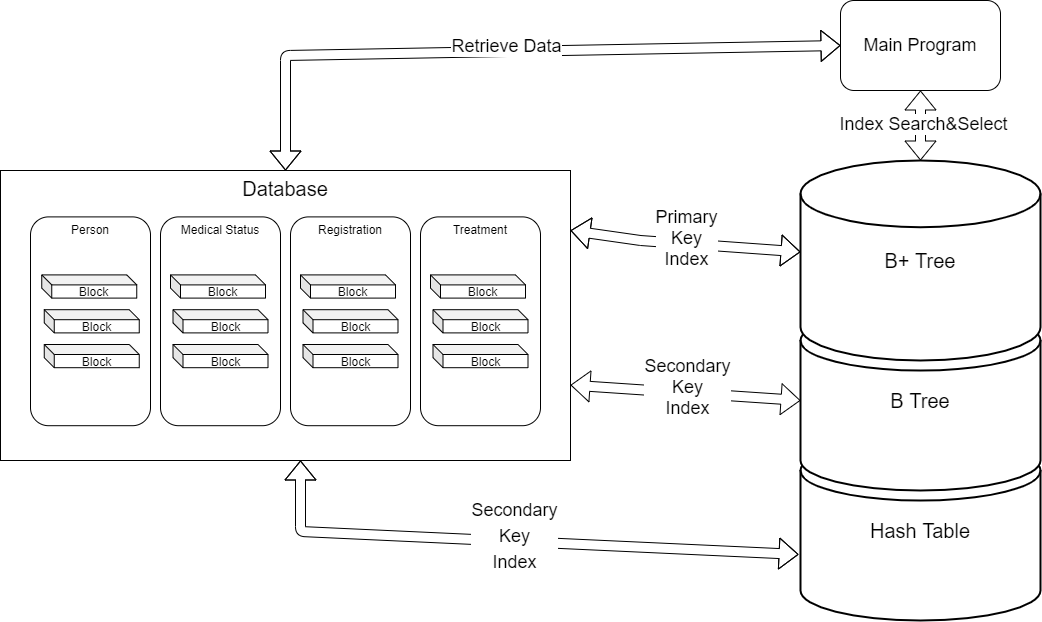

The diagram above was exported from draw.io. Its source (the exported page's mxGraphModel, read from the mxfile embedded in the PNG):
<mxGraphModel dx="2310" dy="783" grid="1" gridSize="10" guides="1" tooltips="1" connect="1" arrows="1" fold="1" page="1" pageScale="1" pageWidth="827" pageHeight="1169" math="0" shadow="0">
  <root>
    <mxCell id="0" />
    <mxCell id="1" parent="0" />
    <mxCell id="-eqlFSrbIJMYUR4S1x-T-54" value="" style="group" vertex="1" connectable="0" parent="1">
      <mxGeometry x="-20" y="360" width="570" height="290" as="geometry" />
    </mxCell>
    <mxCell id="-eqlFSrbIJMYUR4S1x-T-1" value="&lt;font style=&quot;font-size: 20px&quot;&gt;Database&lt;/font&gt;" style="rounded=0;whiteSpace=wrap;html=1;verticalAlign=top;" vertex="1" parent="-eqlFSrbIJMYUR4S1x-T-54">
      <mxGeometry width="570" height="290" as="geometry" />
    </mxCell>
    <mxCell id="-eqlFSrbIJMYUR4S1x-T-2" value="&lt;span class=&quot;fontstyle0&quot;&gt;Person&lt;br&gt;&lt;br&gt;&lt;br&gt;&lt;br&gt;&lt;br&gt;&lt;br&gt;&lt;br&gt;&lt;br&gt;&lt;br&gt;......&lt;br&gt;&lt;/span&gt;" style="rounded=1;whiteSpace=wrap;html=1;verticalAlign=top;" vertex="1" parent="-eqlFSrbIJMYUR4S1x-T-54">
      <mxGeometry x="30" y="46.4" width="120" height="208.79999999999998" as="geometry" />
    </mxCell>
    <mxCell id="-eqlFSrbIJMYUR4S1x-T-3" value="&lt;span class=&quot;fontstyle0&quot;&gt;Medical Status&lt;br&gt;&lt;br&gt;&lt;br&gt;&lt;br&gt;&lt;br&gt;&lt;br&gt;&lt;br&gt;&lt;br&gt;&lt;br&gt;......&lt;br&gt;&lt;/span&gt;" style="rounded=1;whiteSpace=wrap;html=1;verticalAlign=top;" vertex="1" parent="-eqlFSrbIJMYUR4S1x-T-54">
      <mxGeometry x="160" y="46.4" width="120" height="208.79999999999998" as="geometry" />
    </mxCell>
    <mxCell id="-eqlFSrbIJMYUR4S1x-T-4" value="&lt;span class=&quot;fontstyle0&quot;&gt;Registration&lt;br&gt;&lt;br&gt;&lt;br&gt;&lt;br&gt;&lt;br&gt;&lt;br&gt;&lt;br&gt;&lt;br&gt;&lt;br&gt;......&lt;br&gt;&lt;/span&gt;" style="rounded=1;whiteSpace=wrap;html=1;verticalAlign=top;" vertex="1" parent="-eqlFSrbIJMYUR4S1x-T-54">
      <mxGeometry x="290" y="46.4" width="120" height="208.79999999999998" as="geometry" />
    </mxCell>
    <mxCell id="-eqlFSrbIJMYUR4S1x-T-5" value="&lt;span class=&quot;fontstyle0&quot;&gt;Treatment&lt;br&gt;&lt;br&gt;&lt;br&gt;&lt;br&gt;&lt;br&gt;&lt;br&gt;&lt;br&gt;&lt;br&gt;&lt;br&gt;......&lt;br&gt;&lt;/span&gt;" style="rounded=1;whiteSpace=wrap;html=1;sketch=0;verticalAlign=top;" vertex="1" parent="-eqlFSrbIJMYUR4S1x-T-54">
      <mxGeometry x="420" y="46.4" width="120" height="208.79999999999998" as="geometry" />
    </mxCell>
    <mxCell id="-eqlFSrbIJMYUR4S1x-T-9" value="" style="group" vertex="1" connectable="0" parent="-eqlFSrbIJMYUR4S1x-T-54">
      <mxGeometry x="41.25" y="104.39999999999999" width="97.5" height="92.8" as="geometry" />
    </mxCell>
    <mxCell id="-eqlFSrbIJMYUR4S1x-T-6" value="Block" style="shape=cube;whiteSpace=wrap;html=1;boundedLbl=1;backgroundOutline=1;darkOpacity=0.05;darkOpacity2=0.1;rounded=1;sketch=0;size=10;" vertex="1" parent="-eqlFSrbIJMYUR4S1x-T-9">
      <mxGeometry width="95" height="23.2" as="geometry" />
    </mxCell>
    <mxCell id="-eqlFSrbIJMYUR4S1x-T-7" value="Block" style="shape=cube;whiteSpace=wrap;html=1;boundedLbl=1;backgroundOutline=1;darkOpacity=0.05;darkOpacity2=0.1;rounded=1;sketch=0;size=10;" vertex="1" parent="-eqlFSrbIJMYUR4S1x-T-9">
      <mxGeometry x="2.5" y="34.8" width="95" height="23.2" as="geometry" />
    </mxCell>
    <mxCell id="-eqlFSrbIJMYUR4S1x-T-8" value="Block" style="shape=cube;whiteSpace=wrap;html=1;boundedLbl=1;backgroundOutline=1;darkOpacity=0.05;darkOpacity2=0.1;rounded=1;sketch=0;size=10;" vertex="1" parent="-eqlFSrbIJMYUR4S1x-T-9">
      <mxGeometry x="2.5" y="69.6" width="95" height="23.2" as="geometry" />
    </mxCell>
    <mxCell id="-eqlFSrbIJMYUR4S1x-T-42" value="" style="group" vertex="1" connectable="0" parent="-eqlFSrbIJMYUR4S1x-T-54">
      <mxGeometry x="170" y="104.39999999999999" width="97.5" height="92.8" as="geometry" />
    </mxCell>
    <mxCell id="-eqlFSrbIJMYUR4S1x-T-43" value="Block" style="shape=cube;whiteSpace=wrap;html=1;boundedLbl=1;backgroundOutline=1;darkOpacity=0.05;darkOpacity2=0.1;rounded=1;sketch=0;size=10;" vertex="1" parent="-eqlFSrbIJMYUR4S1x-T-42">
      <mxGeometry width="95" height="23.2" as="geometry" />
    </mxCell>
    <mxCell id="-eqlFSrbIJMYUR4S1x-T-44" value="Block" style="shape=cube;whiteSpace=wrap;html=1;boundedLbl=1;backgroundOutline=1;darkOpacity=0.05;darkOpacity2=0.1;rounded=1;sketch=0;size=10;" vertex="1" parent="-eqlFSrbIJMYUR4S1x-T-42">
      <mxGeometry x="2.5" y="34.8" width="95" height="23.2" as="geometry" />
    </mxCell>
    <mxCell id="-eqlFSrbIJMYUR4S1x-T-45" value="Block" style="shape=cube;whiteSpace=wrap;html=1;boundedLbl=1;backgroundOutline=1;darkOpacity=0.05;darkOpacity2=0.1;rounded=1;sketch=0;size=10;" vertex="1" parent="-eqlFSrbIJMYUR4S1x-T-42">
      <mxGeometry x="2.5" y="69.6" width="95" height="23.2" as="geometry" />
    </mxCell>
    <mxCell id="-eqlFSrbIJMYUR4S1x-T-46" value="" style="group" vertex="1" connectable="0" parent="-eqlFSrbIJMYUR4S1x-T-54">
      <mxGeometry x="300" y="104.39999999999999" width="97.5" height="92.8" as="geometry" />
    </mxCell>
    <mxCell id="-eqlFSrbIJMYUR4S1x-T-47" value="Block" style="shape=cube;whiteSpace=wrap;html=1;boundedLbl=1;backgroundOutline=1;darkOpacity=0.05;darkOpacity2=0.1;rounded=1;sketch=0;size=10;" vertex="1" parent="-eqlFSrbIJMYUR4S1x-T-46">
      <mxGeometry width="95" height="23.2" as="geometry" />
    </mxCell>
    <mxCell id="-eqlFSrbIJMYUR4S1x-T-48" value="Block" style="shape=cube;whiteSpace=wrap;html=1;boundedLbl=1;backgroundOutline=1;darkOpacity=0.05;darkOpacity2=0.1;rounded=1;sketch=0;size=10;" vertex="1" parent="-eqlFSrbIJMYUR4S1x-T-46">
      <mxGeometry x="2.5" y="34.8" width="95" height="23.2" as="geometry" />
    </mxCell>
    <mxCell id="-eqlFSrbIJMYUR4S1x-T-49" value="Block" style="shape=cube;whiteSpace=wrap;html=1;boundedLbl=1;backgroundOutline=1;darkOpacity=0.05;darkOpacity2=0.1;rounded=1;sketch=0;size=10;" vertex="1" parent="-eqlFSrbIJMYUR4S1x-T-46">
      <mxGeometry x="2.5" y="69.6" width="95" height="23.2" as="geometry" />
    </mxCell>
    <mxCell id="-eqlFSrbIJMYUR4S1x-T-50" value="" style="group" vertex="1" connectable="0" parent="-eqlFSrbIJMYUR4S1x-T-54">
      <mxGeometry x="430" y="104.39999999999999" width="97.5" height="92.8" as="geometry" />
    </mxCell>
    <mxCell id="-eqlFSrbIJMYUR4S1x-T-51" value="Block" style="shape=cube;whiteSpace=wrap;html=1;boundedLbl=1;backgroundOutline=1;darkOpacity=0.05;darkOpacity2=0.1;rounded=1;sketch=0;size=10;" vertex="1" parent="-eqlFSrbIJMYUR4S1x-T-50">
      <mxGeometry width="95" height="23.2" as="geometry" />
    </mxCell>
    <mxCell id="-eqlFSrbIJMYUR4S1x-T-52" value="Block" style="shape=cube;whiteSpace=wrap;html=1;boundedLbl=1;backgroundOutline=1;darkOpacity=0.05;darkOpacity2=0.1;rounded=1;sketch=0;size=10;" vertex="1" parent="-eqlFSrbIJMYUR4S1x-T-50">
      <mxGeometry x="2.5" y="34.8" width="95" height="23.2" as="geometry" />
    </mxCell>
    <mxCell id="-eqlFSrbIJMYUR4S1x-T-53" value="Block" style="shape=cube;whiteSpace=wrap;html=1;boundedLbl=1;backgroundOutline=1;darkOpacity=0.05;darkOpacity2=0.1;rounded=1;sketch=0;size=10;" vertex="1" parent="-eqlFSrbIJMYUR4S1x-T-50">
      <mxGeometry x="2.5" y="69.6" width="95" height="23.2" as="geometry" />
    </mxCell>
    <mxCell id="-eqlFSrbIJMYUR4S1x-T-62" value="&lt;font style=&quot;font-size: 18px&quot;&gt;Main Program&lt;/font&gt;" style="rounded=1;whiteSpace=wrap;html=1;sketch=0;" vertex="1" parent="1">
      <mxGeometry x="820" y="190" width="160" height="90" as="geometry" />
    </mxCell>
    <mxCell id="-eqlFSrbIJMYUR4S1x-T-66" value="" style="shape=flexArrow;endArrow=classic;startArrow=classic;html=1;exitX=0.5;exitY=0;exitDx=0;exitDy=0;entryX=0;entryY=0.5;entryDx=0;entryDy=0;" edge="1" parent="1" source="-eqlFSrbIJMYUR4S1x-T-1" target="-eqlFSrbIJMYUR4S1x-T-62">
      <mxGeometry width="50" height="50" relative="1" as="geometry">
        <mxPoint x="600" y="300" as="sourcePoint" />
        <mxPoint x="650" y="250" as="targetPoint" />
        <Array as="points">
          <mxPoint x="265" y="245" />
        </Array>
      </mxGeometry>
    </mxCell>
    <mxCell id="-eqlFSrbIJMYUR4S1x-T-86" value="&lt;font style=&quot;font-size: 18px&quot;&gt;Retrieve Data&lt;/font&gt;" style="edgeLabel;html=1;align=center;verticalAlign=middle;resizable=0;points=[];" vertex="1" connectable="0" parent="-eqlFSrbIJMYUR4S1x-T-66">
      <mxGeometry x="0.0004" y="6" relative="1" as="geometry">
        <mxPoint as="offset" />
      </mxGeometry>
    </mxCell>
    <mxCell id="-eqlFSrbIJMYUR4S1x-T-67" value="" style="shape=flexArrow;endArrow=classic;startArrow=classic;html=1;entryX=0.5;entryY=1;entryDx=0;entryDy=0;" edge="1" parent="1" source="-eqlFSrbIJMYUR4S1x-T-55" target="-eqlFSrbIJMYUR4S1x-T-62">
      <mxGeometry width="50" height="50" relative="1" as="geometry">
        <mxPoint x="760" y="350" as="sourcePoint" />
        <mxPoint x="790" y="290" as="targetPoint" />
      </mxGeometry>
    </mxCell>
    <mxCell id="-eqlFSrbIJMYUR4S1x-T-97" value="&lt;font style=&quot;font-size: 18px&quot;&gt;Index Search&amp;amp;Select&lt;/font&gt;" style="edgeLabel;html=1;align=center;verticalAlign=middle;resizable=0;points=[];" vertex="1" connectable="0" parent="-eqlFSrbIJMYUR4S1x-T-67">
      <mxGeometry x="0.0433" y="-2" relative="1" as="geometry">
        <mxPoint as="offset" />
      </mxGeometry>
    </mxCell>
    <mxCell id="-eqlFSrbIJMYUR4S1x-T-69" value="&lt;font style=&quot;font-size: 20px&quot;&gt;Hash Table&lt;/font&gt;" style="strokeWidth=2;html=1;shape=mxgraph.flowchart.database;whiteSpace=wrap;rounded=1;sketch=0;verticalAlign=middle;" vertex="1" parent="1">
      <mxGeometry x="780" y="630" width="240" height="180" as="geometry" />
    </mxCell>
    <mxCell id="-eqlFSrbIJMYUR4S1x-T-91" value="" style="shape=flexArrow;endArrow=classic;startArrow=classic;html=1;entryX=-0.008;entryY=0.633;entryDx=0;entryDy=0;entryPerimeter=0;" edge="1" parent="1" target="-eqlFSrbIJMYUR4S1x-T-69">
      <mxGeometry width="50" height="50" relative="1" as="geometry">
        <mxPoint x="280" y="650" as="sourcePoint" />
        <mxPoint x="724.9999999999995" y="738" as="targetPoint" />
        <Array as="points">
          <mxPoint x="280" y="721" />
        </Array>
      </mxGeometry>
    </mxCell>
    <mxCell id="-eqlFSrbIJMYUR4S1x-T-92" value="&lt;span style=&quot;font-size: 18px&quot;&gt;Secondary&lt;/span&gt;&lt;br style=&quot;font-size: 18px&quot;&gt;&lt;span style=&quot;font-size: 18px&quot;&gt;Key&lt;/span&gt;&lt;br style=&quot;font-size: 18px&quot;&gt;&lt;span style=&quot;font-size: 18px&quot;&gt;Index&lt;/span&gt;" style="edgeLabel;html=1;align=center;verticalAlign=middle;resizable=0;points=[];" vertex="1" connectable="0" parent="-eqlFSrbIJMYUR4S1x-T-91">
      <mxGeometry x="0.0004" y="6" relative="1" as="geometry">
        <mxPoint as="offset" />
      </mxGeometry>
    </mxCell>
    <mxCell id="-eqlFSrbIJMYUR4S1x-T-93" value="" style="shape=flexArrow;endArrow=classic;startArrow=classic;html=1;entryX=0;entryY=0.5;entryDx=0;entryDy=0;entryPerimeter=0;" edge="1" parent="1" target="-eqlFSrbIJMYUR4S1x-T-68">
      <mxGeometry width="50" height="50" relative="1" as="geometry">
        <mxPoint x="550" y="574.58" as="sourcePoint" />
        <mxPoint x="650" y="575" as="targetPoint" />
        <Array as="points" />
      </mxGeometry>
    </mxCell>
    <mxCell id="-eqlFSrbIJMYUR4S1x-T-94" value="&lt;font style=&quot;font-size: 18px&quot;&gt;Secondary&lt;br&gt;Key&lt;br&gt;Index&lt;/font&gt;" style="edgeLabel;html=1;align=center;verticalAlign=middle;resizable=0;points=[];" vertex="1" connectable="0" parent="-eqlFSrbIJMYUR4S1x-T-93">
      <mxGeometry x="0.0004" y="6" relative="1" as="geometry">
        <mxPoint as="offset" />
      </mxGeometry>
    </mxCell>
    <mxCell id="-eqlFSrbIJMYUR4S1x-T-95" value="" style="shape=flexArrow;endArrow=classic;startArrow=classic;html=1;" edge="1" parent="1" target="-eqlFSrbIJMYUR4S1x-T-55">
      <mxGeometry width="50" height="50" relative="1" as="geometry">
        <mxPoint x="550" y="420" as="sourcePoint" />
        <mxPoint x="670" y="420.41999999999996" as="targetPoint" />
        <Array as="points">
          <mxPoint x="620" y="430" />
        </Array>
      </mxGeometry>
    </mxCell>
    <mxCell id="-eqlFSrbIJMYUR4S1x-T-96" value="&lt;font style=&quot;font-size: 18px&quot;&gt;Primary&lt;br&gt;Key&lt;br&gt;Index&lt;/font&gt;" style="edgeLabel;html=1;align=center;verticalAlign=middle;resizable=0;points=[];" vertex="1" connectable="0" parent="-eqlFSrbIJMYUR4S1x-T-95">
      <mxGeometry x="0.0004" y="6" relative="1" as="geometry">
        <mxPoint as="offset" />
      </mxGeometry>
    </mxCell>
    <mxCell id="-eqlFSrbIJMYUR4S1x-T-68" value="&lt;font style=&quot;font-size: 20px&quot;&gt;B Tree&lt;/font&gt;" style="strokeWidth=2;html=1;shape=mxgraph.flowchart.database;whiteSpace=wrap;rounded=1;sketch=0;verticalAlign=middle;" vertex="1" parent="1">
      <mxGeometry x="780" y="500" width="240" height="180" as="geometry" />
    </mxCell>
    <mxCell id="-eqlFSrbIJMYUR4S1x-T-55" value="&lt;font style=&quot;font-size: 20px&quot;&gt;B+ Tree&lt;/font&gt;" style="strokeWidth=2;html=1;shape=mxgraph.flowchart.database;whiteSpace=wrap;rounded=1;sketch=0;verticalAlign=middle;" vertex="1" parent="1">
      <mxGeometry x="780" y="350" width="240" height="200" as="geometry" />
    </mxCell>
  </root>
</mxGraphModel>